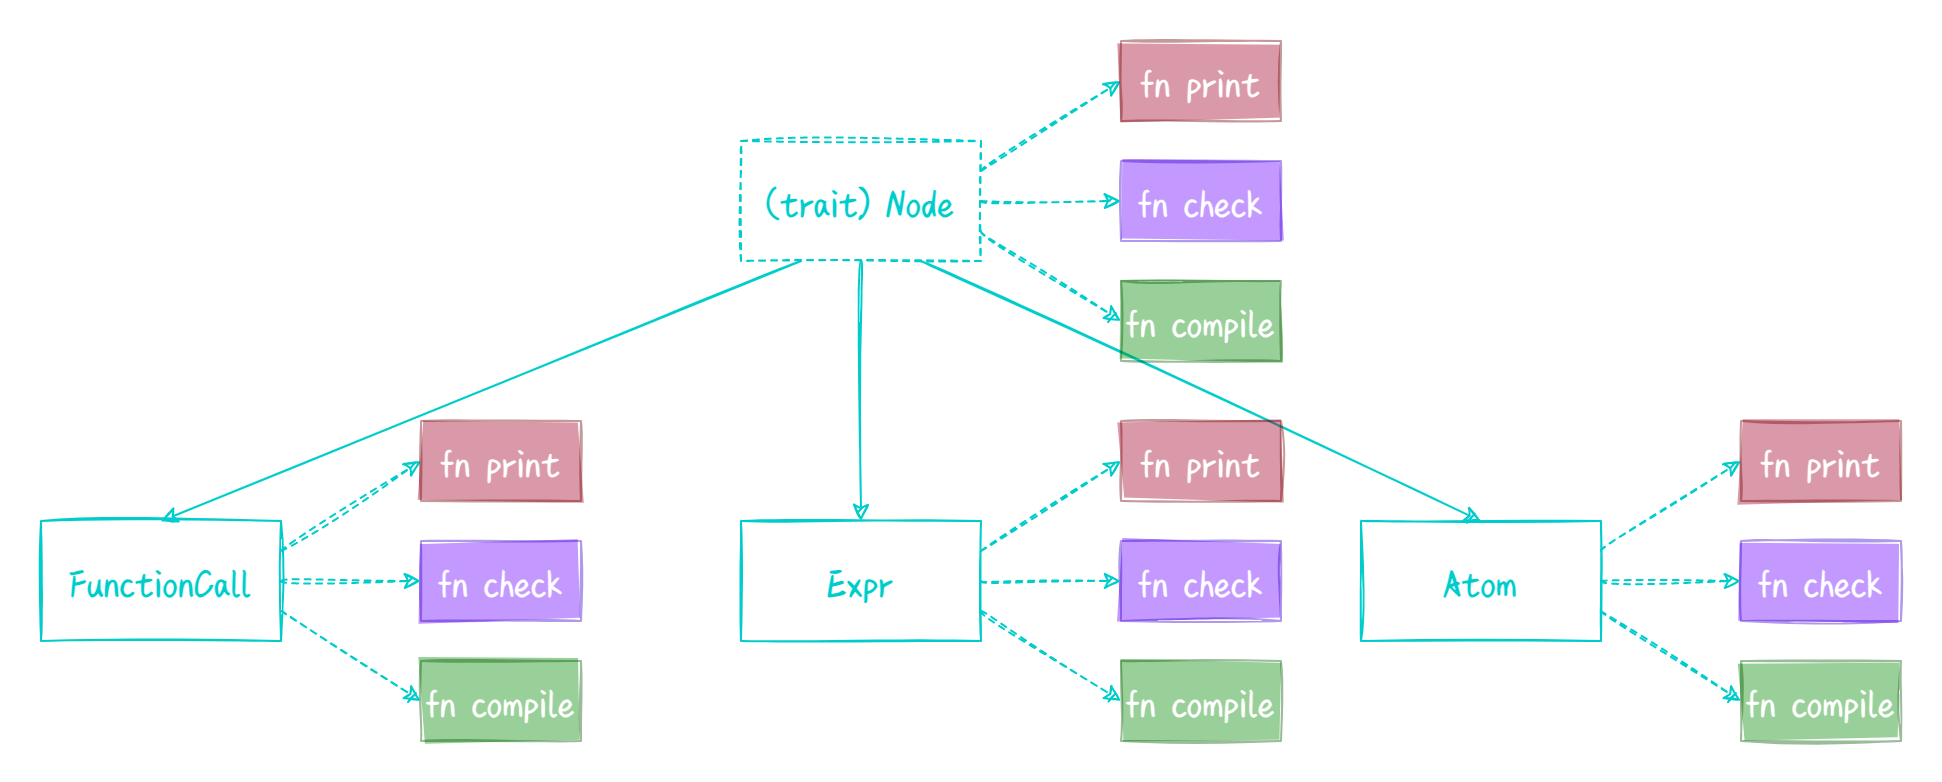

The diagram above was exported from draw.io. Its source (the exported page's mxGraphModel, read from the mxfile embedded in the PNG):
<mxGraphModel dx="2024" dy="775" grid="1" gridSize="10" guides="1" tooltips="1" connect="1" arrows="1" fold="1" page="1" pageScale="1" pageWidth="827" pageHeight="1169" math="0" shadow="0">
  <root>
    <mxCell id="0" />
    <mxCell id="1" parent="0" />
    <mxCell id="8" style="edgeStyle=none;curved=1;rounded=1;sketch=1;html=1;exitX=1;exitY=0.25;exitDx=0;exitDy=0;entryX=0;entryY=0.5;entryDx=0;entryDy=0;fontFamily=FZSJ-ZHIWNDXSG;fontSize=20;fontColor=#0000FF;fillColor=#0050ef;strokeColor=#00CCCC;dashed=1;labelBackgroundColor=none;" edge="1" parent="1" source="2" target="5">
      <mxGeometry relative="1" as="geometry" />
    </mxCell>
    <mxCell id="14" style="edgeStyle=none;curved=1;rounded=1;sketch=1;html=1;exitX=0.25;exitY=1;exitDx=0;exitDy=0;entryX=0.5;entryY=0;entryDx=0;entryDy=0;fontFamily=FZSJ-ZHIWNDXSG;fontSize=20;fontColor=#0000FF;strokeColor=#00CCCC;labelBackgroundColor=none;" edge="1" parent="1" source="2" target="50">
      <mxGeometry relative="1" as="geometry">
        <mxPoint x="-140" y="380" as="targetPoint" />
      </mxGeometry>
    </mxCell>
    <mxCell id="15" style="edgeStyle=none;curved=1;rounded=1;sketch=1;html=1;exitX=0.5;exitY=1;exitDx=0;exitDy=0;entryX=0.5;entryY=0;entryDx=0;entryDy=0;fontFamily=FZSJ-ZHIWNDXSG;fontSize=20;fontColor=#0000FF;strokeColor=#00CCCC;labelBackgroundColor=none;" edge="1" parent="1" source="2" target="35">
      <mxGeometry relative="1" as="geometry">
        <mxPoint x="210" y="380" as="targetPoint" />
      </mxGeometry>
    </mxCell>
    <mxCell id="16" style="edgeStyle=none;curved=1;rounded=1;sketch=1;html=1;exitX=0.75;exitY=1;exitDx=0;exitDy=0;fontFamily=FZSJ-ZHIWNDXSG;fontSize=20;fontColor=#0000FF;strokeColor=#00CCCC;entryX=0.5;entryY=0;entryDx=0;entryDy=0;labelBackgroundColor=none;" edge="1" parent="1" source="2" target="42">
      <mxGeometry relative="1" as="geometry">
        <mxPoint x="630" y="340" as="targetPoint" />
      </mxGeometry>
    </mxCell>
    <mxCell id="2" value="&lt;font face=&quot;FZSJ-ZHIWNDXSG&quot; style=&quot;font-size: 20px&quot;&gt;(trait) Node&lt;/font&gt;" style="rounded=0;whiteSpace=wrap;html=1;sketch=1;fillColor=none;fontColor=#00CCCC;strokeColor=#00CCCC;dashed=1;fontStyle=1;fillStyle=zigzag;labelBackgroundColor=none;" vertex="1" parent="1">
      <mxGeometry x="150" y="190" width="120" height="60" as="geometry" />
    </mxCell>
    <mxCell id="4" value="&lt;font face=&quot;FZSJ-ZHIWNDXSG&quot;&gt;&lt;span style=&quot;font-size: 20px&quot;&gt;&lt;font&gt;fn check&lt;/font&gt;&lt;br&gt;&lt;/span&gt;&lt;/font&gt;" style="rounded=0;whiteSpace=wrap;html=1;sketch=1;fillColor=#6a00ff;fontColor=#ffffff;strokeColor=#3700CC;fontStyle=1;fillStyle=solid;labelBackgroundColor=none;opacity=40;" vertex="1" parent="1">
      <mxGeometry x="340" y="200" width="80" height="40" as="geometry" />
    </mxCell>
    <mxCell id="5" value="&lt;font face=&quot;FZSJ-ZHIWNDXSG&quot;&gt;&lt;span style=&quot;font-size: 20px&quot;&gt;fn print&lt;/span&gt;&lt;/font&gt;" style="rounded=0;whiteSpace=wrap;html=1;sketch=1;fillColor=#a20025;fontColor=#ffffff;strokeColor=#6F0000;fontStyle=1;fillStyle=solid;labelBackgroundColor=none;opacity=40;" vertex="1" parent="1">
      <mxGeometry x="340" y="140" width="80" height="40" as="geometry" />
    </mxCell>
    <mxCell id="6" value="&lt;font&gt;&lt;span style=&quot;font-size: 20px&quot;&gt;fn compile&lt;/span&gt;&lt;/font&gt;" style="rounded=0;whiteSpace=wrap;html=1;sketch=1;fillColor=#008a00;fontColor=#ffffff;strokeColor=#005700;fontStyle=1;fillStyle=solid;labelBackgroundColor=none;opacity=40;fontFamily=FZSJ-ZHIWNDXSG;" vertex="1" parent="1">
      <mxGeometry x="340" y="260" width="80" height="40" as="geometry" />
    </mxCell>
    <mxCell id="9" style="edgeStyle=none;curved=1;rounded=1;sketch=1;html=1;exitX=1;exitY=0.5;exitDx=0;exitDy=0;entryX=0;entryY=0.5;entryDx=0;entryDy=0;fontFamily=FZSJ-ZHIWNDXSG;fontSize=20;fontColor=#0000FF;fillColor=#0050ef;strokeColor=#00CCCC;dashed=1;labelBackgroundColor=none;" edge="1" parent="1" source="2" target="4">
      <mxGeometry relative="1" as="geometry">
        <mxPoint x="280" y="215" as="sourcePoint" />
        <mxPoint x="350" y="170" as="targetPoint" />
      </mxGeometry>
    </mxCell>
    <mxCell id="10" style="edgeStyle=none;curved=1;rounded=1;sketch=1;html=1;exitX=1;exitY=0.75;exitDx=0;exitDy=0;entryX=0;entryY=0.5;entryDx=0;entryDy=0;fontFamily=FZSJ-ZHIWNDXSG;fontSize=20;fontColor=#0000FF;fillColor=#0050ef;strokeColor=#00CCCC;dashed=1;labelBackgroundColor=none;" edge="1" parent="1" source="2" target="6">
      <mxGeometry relative="1" as="geometry">
        <mxPoint x="280" y="215" as="sourcePoint" />
        <mxPoint x="350" y="170" as="targetPoint" />
      </mxGeometry>
    </mxCell>
    <mxCell id="35" value="&lt;font face=&quot;FZSJ-ZHIWNDXSG&quot; style=&quot;font-size: 20px&quot;&gt;Expr&lt;/font&gt;" style="rounded=0;whiteSpace=wrap;html=1;sketch=1;fillColor=none;fontColor=#00CCCC;strokeColor=#00CCCC;fontStyle=1;fillStyle=zigzag;labelBackgroundColor=none;" vertex="1" parent="1">
      <mxGeometry x="150" y="380" width="120" height="60" as="geometry" />
    </mxCell>
    <mxCell id="36" style="edgeStyle=none;curved=1;rounded=1;sketch=1;html=1;exitX=1;exitY=0.25;exitDx=0;exitDy=0;entryX=0;entryY=0.5;entryDx=0;entryDy=0;fontFamily=FZSJ-ZHIWNDXSG;fontSize=20;fontColor=#0000FF;fillColor=#0050ef;strokeColor=#00CCCC;dashed=1;labelBackgroundColor=none;" edge="1" parent="1" source="35" target="38">
      <mxGeometry relative="1" as="geometry">
        <mxPoint x="270" y="395" as="sourcePoint" />
      </mxGeometry>
    </mxCell>
    <mxCell id="37" value="&lt;font face=&quot;FZSJ-ZHIWNDXSG&quot;&gt;&lt;span style=&quot;font-size: 20px&quot;&gt;&lt;font&gt;fn check&lt;/font&gt;&lt;br&gt;&lt;/span&gt;&lt;/font&gt;" style="rounded=0;whiteSpace=wrap;html=1;sketch=1;fillColor=#6a00ff;fontColor=#ffffff;strokeColor=#3700CC;fontStyle=1;fillStyle=solid;labelBackgroundColor=none;opacity=40;" vertex="1" parent="1">
      <mxGeometry x="340" y="390" width="80" height="40" as="geometry" />
    </mxCell>
    <mxCell id="38" value="&lt;font face=&quot;FZSJ-ZHIWNDXSG&quot;&gt;&lt;span style=&quot;font-size: 20px&quot;&gt;fn print&lt;/span&gt;&lt;/font&gt;" style="rounded=0;whiteSpace=wrap;html=1;sketch=1;fillColor=#a20025;fontColor=#ffffff;strokeColor=#6F0000;fontStyle=1;fillStyle=solid;labelBackgroundColor=none;opacity=40;" vertex="1" parent="1">
      <mxGeometry x="340" y="330" width="80" height="40" as="geometry" />
    </mxCell>
    <mxCell id="39" value="&lt;font&gt;&lt;span style=&quot;font-size: 20px&quot;&gt;fn compile&lt;/span&gt;&lt;/font&gt;" style="rounded=0;whiteSpace=wrap;html=1;sketch=1;fillColor=#008a00;fontColor=#ffffff;strokeColor=#005700;fontStyle=1;fillStyle=solid;labelBackgroundColor=none;opacity=40;fontFamily=FZSJ-ZHIWNDXSG;" vertex="1" parent="1">
      <mxGeometry x="340" y="450" width="80" height="40" as="geometry" />
    </mxCell>
    <mxCell id="40" style="edgeStyle=none;curved=1;rounded=1;sketch=1;html=1;exitX=1;exitY=0.5;exitDx=0;exitDy=0;entryX=0;entryY=0.5;entryDx=0;entryDy=0;fontFamily=FZSJ-ZHIWNDXSG;fontSize=20;fontColor=#0000FF;fillColor=#0050ef;strokeColor=#00CCCC;dashed=1;labelBackgroundColor=none;" edge="1" parent="1" source="35" target="37">
      <mxGeometry relative="1" as="geometry">
        <mxPoint x="270" y="410" as="sourcePoint" />
        <mxPoint x="350" y="360" as="targetPoint" />
      </mxGeometry>
    </mxCell>
    <mxCell id="41" style="edgeStyle=none;curved=1;rounded=1;sketch=1;html=1;exitX=1;exitY=0.75;exitDx=0;exitDy=0;entryX=0;entryY=0.5;entryDx=0;entryDy=0;fontFamily=FZSJ-ZHIWNDXSG;fontSize=20;fontColor=#0000FF;fillColor=#0050ef;strokeColor=#00CCCC;dashed=1;labelBackgroundColor=none;" edge="1" parent="1" source="35" target="39">
      <mxGeometry relative="1" as="geometry">
        <mxPoint x="270" y="425" as="sourcePoint" />
        <mxPoint x="350" y="360" as="targetPoint" />
      </mxGeometry>
    </mxCell>
    <mxCell id="42" value="&lt;font face=&quot;FZSJ-ZHIWNDXSG&quot;&gt;&lt;span style=&quot;font-size: 20px&quot;&gt;Atom&lt;br&gt;&lt;/span&gt;&lt;/font&gt;" style="rounded=0;whiteSpace=wrap;html=1;sketch=1;fillColor=none;fontColor=#00CCCC;strokeColor=#00CCCC;fontStyle=1;fillStyle=zigzag;labelBackgroundColor=none;" vertex="1" parent="1">
      <mxGeometry x="460" y="380" width="120" height="60" as="geometry" />
    </mxCell>
    <mxCell id="43" style="edgeStyle=none;curved=1;rounded=1;sketch=1;html=1;exitX=1;exitY=0.25;exitDx=0;exitDy=0;entryX=0;entryY=0.5;entryDx=0;entryDy=0;fontFamily=FZSJ-ZHIWNDXSG;fontSize=20;fontColor=#0000FF;fillColor=#0050ef;strokeColor=#00CCCC;dashed=1;labelBackgroundColor=none;" edge="1" parent="1" source="42" target="45">
      <mxGeometry relative="1" as="geometry">
        <mxPoint x="580" y="395" as="sourcePoint" />
      </mxGeometry>
    </mxCell>
    <mxCell id="44" value="&lt;font face=&quot;FZSJ-ZHIWNDXSG&quot;&gt;&lt;span style=&quot;font-size: 20px&quot;&gt;&lt;font&gt;fn check&lt;/font&gt;&lt;br&gt;&lt;/span&gt;&lt;/font&gt;" style="rounded=0;whiteSpace=wrap;html=1;sketch=1;fillColor=#6a00ff;fontColor=#ffffff;strokeColor=#3700CC;fontStyle=1;fillStyle=solid;labelBackgroundColor=none;opacity=40;" vertex="1" parent="1">
      <mxGeometry x="650" y="390" width="80" height="40" as="geometry" />
    </mxCell>
    <mxCell id="45" value="&lt;font face=&quot;FZSJ-ZHIWNDXSG&quot;&gt;&lt;span style=&quot;font-size: 20px&quot;&gt;fn print&lt;/span&gt;&lt;/font&gt;" style="rounded=0;whiteSpace=wrap;html=1;sketch=1;fillColor=#a20025;fontColor=#ffffff;strokeColor=#6F0000;fontStyle=1;fillStyle=solid;labelBackgroundColor=none;opacity=40;" vertex="1" parent="1">
      <mxGeometry x="650" y="330" width="80" height="40" as="geometry" />
    </mxCell>
    <mxCell id="46" value="&lt;font&gt;&lt;span style=&quot;font-size: 20px&quot;&gt;fn compile&lt;/span&gt;&lt;/font&gt;" style="rounded=0;whiteSpace=wrap;html=1;sketch=1;fillColor=#008a00;fontColor=#ffffff;strokeColor=#005700;fontStyle=1;fillStyle=solid;labelBackgroundColor=none;opacity=40;fontFamily=FZSJ-ZHIWNDXSG;" vertex="1" parent="1">
      <mxGeometry x="650" y="450" width="80" height="40" as="geometry" />
    </mxCell>
    <mxCell id="47" style="edgeStyle=none;curved=1;rounded=1;sketch=1;html=1;exitX=1;exitY=0.5;exitDx=0;exitDy=0;entryX=0;entryY=0.5;entryDx=0;entryDy=0;fontFamily=FZSJ-ZHIWNDXSG;fontSize=20;fontColor=#0000FF;fillColor=#0050ef;strokeColor=#00CCCC;dashed=1;labelBackgroundColor=none;" edge="1" parent="1" source="42" target="44">
      <mxGeometry relative="1" as="geometry">
        <mxPoint x="580" y="410" as="sourcePoint" />
        <mxPoint x="660" y="360" as="targetPoint" />
      </mxGeometry>
    </mxCell>
    <mxCell id="48" style="edgeStyle=none;curved=1;rounded=1;sketch=1;html=1;exitX=1;exitY=0.75;exitDx=0;exitDy=0;entryX=0;entryY=0.5;entryDx=0;entryDy=0;fontFamily=FZSJ-ZHIWNDXSG;fontSize=20;fontColor=#0000FF;fillColor=#0050ef;strokeColor=#00CCCC;dashed=1;labelBackgroundColor=none;" edge="1" parent="1" source="42" target="46">
      <mxGeometry relative="1" as="geometry">
        <mxPoint x="580" y="425" as="sourcePoint" />
        <mxPoint x="660" y="360" as="targetPoint" />
      </mxGeometry>
    </mxCell>
    <mxCell id="50" value="&lt;font face=&quot;FZSJ-ZHIWNDXSG&quot;&gt;&lt;span style=&quot;font-size: 20px&quot;&gt;FunctionCall&lt;/span&gt;&lt;/font&gt;" style="rounded=0;whiteSpace=wrap;html=1;sketch=1;fillColor=none;fontColor=#00CCCC;strokeColor=#00CCCC;fontStyle=1;fillStyle=zigzag;labelBackgroundColor=none;" vertex="1" parent="1">
      <mxGeometry x="-200" y="380" width="120" height="60" as="geometry" />
    </mxCell>
    <mxCell id="51" style="edgeStyle=none;curved=1;rounded=1;sketch=1;html=1;exitX=1;exitY=0.25;exitDx=0;exitDy=0;entryX=0;entryY=0.5;entryDx=0;entryDy=0;fontFamily=FZSJ-ZHIWNDXSG;fontSize=20;fontColor=#0000FF;fillColor=#0050ef;strokeColor=#00CCCC;dashed=1;labelBackgroundColor=none;" edge="1" parent="1" source="50" target="53">
      <mxGeometry relative="1" as="geometry">
        <mxPoint x="-80" y="395" as="sourcePoint" />
      </mxGeometry>
    </mxCell>
    <mxCell id="52" value="&lt;font face=&quot;FZSJ-ZHIWNDXSG&quot;&gt;&lt;span style=&quot;font-size: 20px&quot;&gt;&lt;font&gt;fn check&lt;/font&gt;&lt;br&gt;&lt;/span&gt;&lt;/font&gt;" style="rounded=0;whiteSpace=wrap;html=1;sketch=1;fillColor=#6a00ff;fontColor=#ffffff;strokeColor=#3700CC;fontStyle=1;fillStyle=solid;labelBackgroundColor=none;opacity=40;" vertex="1" parent="1">
      <mxGeometry x="-10" y="390" width="80" height="40" as="geometry" />
    </mxCell>
    <mxCell id="53" value="&lt;font face=&quot;FZSJ-ZHIWNDXSG&quot;&gt;&lt;span style=&quot;font-size: 20px&quot;&gt;fn print&lt;/span&gt;&lt;/font&gt;" style="rounded=0;whiteSpace=wrap;html=1;sketch=1;fillColor=#a20025;fontColor=#ffffff;strokeColor=#6F0000;fontStyle=1;fillStyle=solid;labelBackgroundColor=none;opacity=40;" vertex="1" parent="1">
      <mxGeometry x="-10" y="330" width="80" height="40" as="geometry" />
    </mxCell>
    <mxCell id="54" value="&lt;font&gt;&lt;span style=&quot;font-size: 20px&quot;&gt;fn compile&lt;/span&gt;&lt;/font&gt;" style="rounded=0;whiteSpace=wrap;html=1;sketch=1;fillColor=#008a00;fontColor=#ffffff;strokeColor=#005700;fontStyle=1;fillStyle=solid;labelBackgroundColor=none;opacity=40;fontFamily=FZSJ-ZHIWNDXSG;" vertex="1" parent="1">
      <mxGeometry x="-10" y="450" width="80" height="40" as="geometry" />
    </mxCell>
    <mxCell id="55" style="edgeStyle=none;curved=1;rounded=1;sketch=1;html=1;exitX=1;exitY=0.5;exitDx=0;exitDy=0;entryX=0;entryY=0.5;entryDx=0;entryDy=0;fontFamily=FZSJ-ZHIWNDXSG;fontSize=20;fontColor=#0000FF;fillColor=#0050ef;strokeColor=#00CCCC;dashed=1;labelBackgroundColor=none;" edge="1" parent="1" source="50" target="52">
      <mxGeometry relative="1" as="geometry">
        <mxPoint x="-80" y="410" as="sourcePoint" />
        <mxPoint y="360" as="targetPoint" />
      </mxGeometry>
    </mxCell>
    <mxCell id="56" style="edgeStyle=none;curved=1;rounded=1;sketch=1;html=1;exitX=1;exitY=0.75;exitDx=0;exitDy=0;entryX=0;entryY=0.5;entryDx=0;entryDy=0;fontFamily=FZSJ-ZHIWNDXSG;fontSize=20;fontColor=#0000FF;fillColor=#0050ef;strokeColor=#00CCCC;dashed=1;labelBackgroundColor=none;" edge="1" parent="1" source="50" target="54">
      <mxGeometry relative="1" as="geometry">
        <mxPoint x="-80" y="425" as="sourcePoint" />
        <mxPoint y="360" as="targetPoint" />
      </mxGeometry>
    </mxCell>
  </root>
</mxGraphModel>